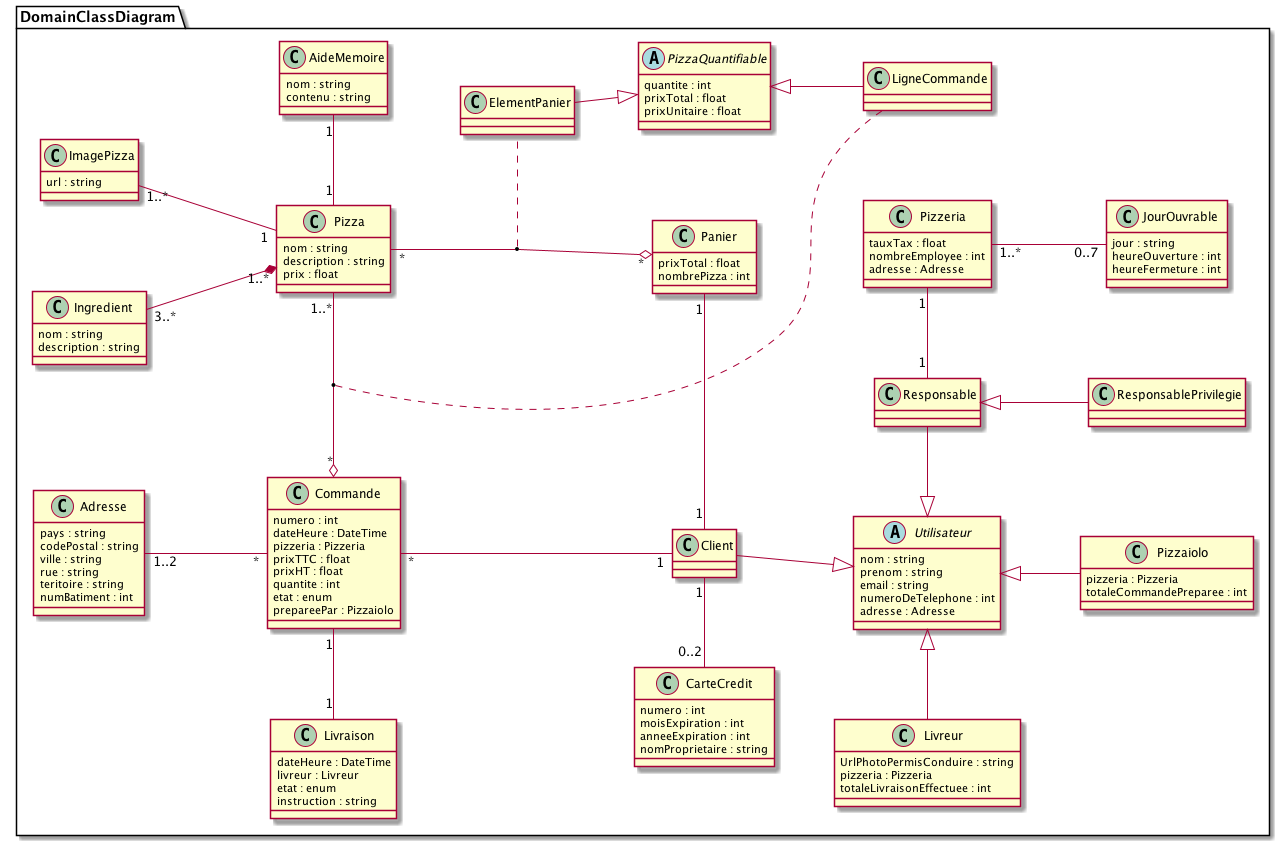

The diagram above was rendered by PlantUML. Its source (embedded in the PNG):
@startuml

left to right direction

skinparam nodesep 90

package "DomainClassDiagram"  {

    abstract class Utilisateur {
        nom : string
        prenom : string
        email : string
        numeroDeTelephone : int
        adresse : Adresse
    }

    class Livreur {
        UrlPhotoPermisConduire : string
        pizzeria : Pizzeria
        totaleLivraisonEffectuee : int
    }

    class Pizzaiolo {
        pizzeria : Pizzeria
        totaleCommandePreparee : int
    }

    class Responsable {
    }

    class ResponsablePrivilegie {
    }

    class Client {
    }

    class CarteCredit {
        numero : int
        moisExpiration : int
        anneeExpiration : int
        nomProprietaire : string
    }

    class Panier {
        prixTotal : float
        nombrePizza : int
    }

    class Adresse {
        pays : string
        codePostal : string
        ville : string
        rue : string
        teritoire : string
        numBatiment : int
    }

    class Commande {
        numero : int
        dateHeure : DateTime
        pizzeria : Pizzeria
        prixTTC : float
        prixHT : float
        quantite : int
        etat : enum
        prepareePar : Pizzaiolo
    }

    class Pizza {
        nom : string
        description : string
        prix : float
    }

    class AideMemoire {
        nom : string
        contenu : string
    }

    class Ingredient {
        nom : string
        description : string
    }

    class Livraison {
        dateHeure : DateTime
        livreur : Livreur
        etat : enum
        instruction : string
    }

    class Pizzeria {
        tauxTax : float
        nombreEmployee : int
        adresse : Adresse
    }

    class JourOuvrable {
        jour : string
        heureOuverture : int
        heureFermeture : int
    }

    class ImagePizza {
        url : string
    }

    class ElementPanier {
    }

    class LigneCommande {

    }

    abstract class PizzaQuantifiable {
        quantite : int
        prixTotal : float
        prixUnitaire : float
    }

    Pizza "*" --o "*" Panier
    (Pizza, Panier) . ElementPanier

    Commande "*" o- "1..*" Pizza
    (Commande, Pizza) . LigneCommande

    ElementPanier --|> PizzaQuantifiable
    PizzaQuantifiable <|-- LigneCommande
}

CarteCredit "0..2" - "1" Client

Adresse "1..2" --- "*" Commande
Commande "*" --- "1" Client

Client --|> Utilisateur
Responsable <|-- ResponsablePrivilegie
Responsable -l-|> Utilisateur
Livreur -|> Utilisateur
Utilisateur <|-- Pizzaiolo

Responsable "1" - "1" Pizzeria
Pizzeria "1..*" -- "0..7" JourOuvrable

Pizza "1" - "1" AideMemoire
Ingredient "3..*" ---* "1..*" Pizza
Client "1" - "1" Panier
ImagePizza "1..*" --- "1" Pizza

Livraison "1" - "1" Commande

@enduml